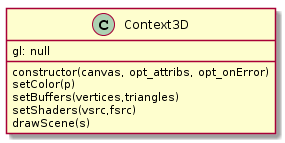

The diagram above was rendered by PlantUML. Its source (embedded in the PNG):
@startuml
class Context3D {

   constructor(canvas, opt_attribs, opt_onError)
   gl: null
   setColor(p)
   setBuffers(vertices,triangles)
   setShaders(vsrc,fsrc)
   drawScene(s)
}
@enduml